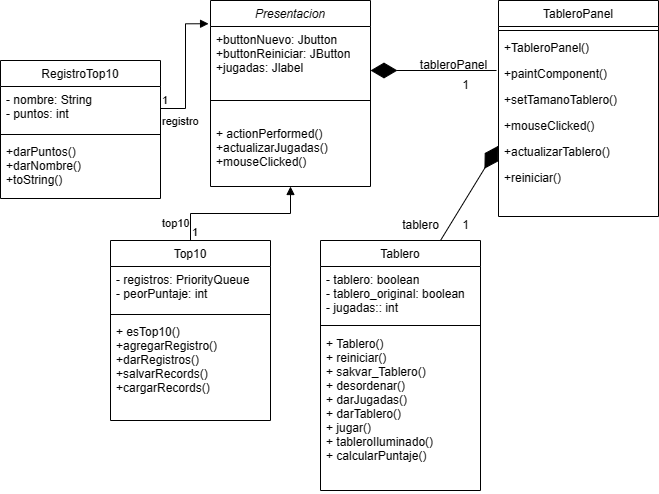

The diagram above was exported from draw.io. Its source (the exported page's mxGraphModel, read from the mxfile embedded in the PNG):
<mxGraphModel dx="1002" dy="569" grid="1" gridSize="10" guides="1" tooltips="1" connect="1" arrows="1" fold="1" page="1" pageScale="1" pageWidth="827" pageHeight="1169" math="0" shadow="0">
  <root>
    <mxCell id="WIyWlLk6GJQsqaUBKTNV-0" />
    <mxCell id="WIyWlLk6GJQsqaUBKTNV-1" parent="WIyWlLk6GJQsqaUBKTNV-0" />
    <mxCell id="zkfFHV4jXpPFQw0GAbJ--0" value="Presentacion" style="swimlane;fontStyle=2;align=center;verticalAlign=top;childLayout=stackLayout;horizontal=1;startSize=26;horizontalStack=0;resizeParent=1;resizeLast=0;collapsible=1;marginBottom=0;rounded=0;shadow=0;strokeWidth=1;" parent="WIyWlLk6GJQsqaUBKTNV-1" vertex="1">
      <mxGeometry x="220" y="120" width="160" height="186" as="geometry">
        <mxRectangle x="230" y="140" width="160" height="26" as="alternateBounds" />
      </mxGeometry>
    </mxCell>
    <mxCell id="zkfFHV4jXpPFQw0GAbJ--2" value="+buttonNuevo: Jbutton&#10;+buttonReiniciar: JButton&#10;+jugadas: Jlabel&#10;" style="text;align=left;verticalAlign=top;spacingLeft=4;spacingRight=4;overflow=hidden;rotatable=0;points=[[0,0.5],[1,0.5]];portConstraint=eastwest;rounded=0;shadow=0;html=0;" parent="zkfFHV4jXpPFQw0GAbJ--0" vertex="1">
      <mxGeometry y="26" width="160" height="54" as="geometry" />
    </mxCell>
    <mxCell id="zkfFHV4jXpPFQw0GAbJ--4" value="" style="line;html=1;strokeWidth=1;align=left;verticalAlign=middle;spacingTop=-1;spacingLeft=3;spacingRight=3;rotatable=0;labelPosition=right;points=[];portConstraint=eastwest;" parent="zkfFHV4jXpPFQw0GAbJ--0" vertex="1">
      <mxGeometry y="80" width="160" height="40" as="geometry" />
    </mxCell>
    <mxCell id="zkfFHV4jXpPFQw0GAbJ--5" value="+ actionPerformed()&#10;+actualizarJugadas()&#10;+mouseClicked()&#10;" style="text;align=left;verticalAlign=top;spacingLeft=4;spacingRight=4;overflow=hidden;rotatable=0;points=[[0,0.5],[1,0.5]];portConstraint=eastwest;" parent="zkfFHV4jXpPFQw0GAbJ--0" vertex="1">
      <mxGeometry y="120" width="160" height="66" as="geometry" />
    </mxCell>
    <mxCell id="zkfFHV4jXpPFQw0GAbJ--6" value="Top10" style="swimlane;fontStyle=0;align=center;verticalAlign=top;childLayout=stackLayout;horizontal=1;startSize=26;horizontalStack=0;resizeParent=1;resizeLast=0;collapsible=1;marginBottom=0;rounded=0;shadow=0;strokeWidth=1;" parent="WIyWlLk6GJQsqaUBKTNV-1" vertex="1">
      <mxGeometry x="120" y="360" width="160" height="180" as="geometry">
        <mxRectangle x="130" y="380" width="160" height="26" as="alternateBounds" />
      </mxGeometry>
    </mxCell>
    <mxCell id="zkfFHV4jXpPFQw0GAbJ--7" value="- registros: PriorityQueue&#10;- peorPuntaje: int&#10;" style="text;align=left;verticalAlign=top;spacingLeft=4;spacingRight=4;overflow=hidden;rotatable=0;points=[[0,0.5],[1,0.5]];portConstraint=eastwest;" parent="zkfFHV4jXpPFQw0GAbJ--6" vertex="1">
      <mxGeometry y="26" width="160" height="44" as="geometry" />
    </mxCell>
    <mxCell id="zkfFHV4jXpPFQw0GAbJ--9" value="" style="line;html=1;strokeWidth=1;align=left;verticalAlign=middle;spacingTop=-1;spacingLeft=3;spacingRight=3;rotatable=0;labelPosition=right;points=[];portConstraint=eastwest;" parent="zkfFHV4jXpPFQw0GAbJ--6" vertex="1">
      <mxGeometry y="70" width="160" height="8" as="geometry" />
    </mxCell>
    <mxCell id="zkfFHV4jXpPFQw0GAbJ--11" value="+ esTop10()&#10;+agregarRegistro()&#10;+darRegistros()&#10;+salvarRecords()&#10;+cargarRecords()&#10;" style="text;align=left;verticalAlign=top;spacingLeft=4;spacingRight=4;overflow=hidden;rotatable=0;points=[[0,0.5],[1,0.5]];portConstraint=eastwest;" parent="zkfFHV4jXpPFQw0GAbJ--6" vertex="1">
      <mxGeometry y="78" width="160" height="102" as="geometry" />
    </mxCell>
    <mxCell id="zkfFHV4jXpPFQw0GAbJ--13" value="Tablero" style="swimlane;fontStyle=0;align=center;verticalAlign=top;childLayout=stackLayout;horizontal=1;startSize=26;horizontalStack=0;resizeParent=1;resizeLast=0;collapsible=1;marginBottom=0;rounded=0;shadow=0;strokeWidth=1;" parent="WIyWlLk6GJQsqaUBKTNV-1" vertex="1">
      <mxGeometry x="330" y="360" width="160" height="250" as="geometry">
        <mxRectangle x="340" y="380" width="170" height="26" as="alternateBounds" />
      </mxGeometry>
    </mxCell>
    <mxCell id="zkfFHV4jXpPFQw0GAbJ--14" value="- tablero: boolean&#10;- tablero_original: boolean&#10;- jugadas:: int&#10;" style="text;align=left;verticalAlign=top;spacingLeft=4;spacingRight=4;overflow=hidden;rotatable=0;points=[[0,0.5],[1,0.5]];portConstraint=eastwest;" parent="zkfFHV4jXpPFQw0GAbJ--13" vertex="1">
      <mxGeometry y="26" width="160" height="54" as="geometry" />
    </mxCell>
    <mxCell id="zkfFHV4jXpPFQw0GAbJ--15" value="" style="line;html=1;strokeWidth=1;align=left;verticalAlign=middle;spacingTop=-1;spacingLeft=3;spacingRight=3;rotatable=0;labelPosition=right;points=[];portConstraint=eastwest;" parent="zkfFHV4jXpPFQw0GAbJ--13" vertex="1">
      <mxGeometry y="80" width="160" height="10" as="geometry" />
    </mxCell>
    <mxCell id="mHh3cJbzeG3eraD21dPa-23" value="+ Tablero()&#10;+ reiniciar()&#10;+ sakvar_Tablero()&#10;+ desordenar()&#10;+ darJugadas()&#10;+ darTablero()&#10;+ jugar()&#10;+ tableroIluminado()&#10;+ calcularPuntaje()" style="text;align=left;verticalAlign=top;spacingLeft=4;spacingRight=4;overflow=hidden;rotatable=0;points=[[0,0.5],[1,0.5]];portConstraint=eastwest;" vertex="1" parent="zkfFHV4jXpPFQw0GAbJ--13">
      <mxGeometry y="90" width="160" height="160" as="geometry" />
    </mxCell>
    <mxCell id="zkfFHV4jXpPFQw0GAbJ--17" value="TableroPanel" style="swimlane;fontStyle=0;align=center;verticalAlign=top;childLayout=stackLayout;horizontal=1;startSize=26;horizontalStack=0;resizeParent=1;resizeLast=0;collapsible=1;marginBottom=0;rounded=0;shadow=0;strokeWidth=1;" parent="WIyWlLk6GJQsqaUBKTNV-1" vertex="1">
      <mxGeometry x="508" y="120" width="160" height="216" as="geometry">
        <mxRectangle x="550" y="140" width="160" height="26" as="alternateBounds" />
      </mxGeometry>
    </mxCell>
    <mxCell id="zkfFHV4jXpPFQw0GAbJ--23" value="" style="line;html=1;strokeWidth=1;align=left;verticalAlign=middle;spacingTop=-1;spacingLeft=3;spacingRight=3;rotatable=0;labelPosition=right;points=[];portConstraint=eastwest;" parent="zkfFHV4jXpPFQw0GAbJ--17" vertex="1">
      <mxGeometry y="26" width="160" height="8" as="geometry" />
    </mxCell>
    <mxCell id="zkfFHV4jXpPFQw0GAbJ--24" value="+TableroPanel()" style="text;align=left;verticalAlign=top;spacingLeft=4;spacingRight=4;overflow=hidden;rotatable=0;points=[[0,0.5],[1,0.5]];portConstraint=eastwest;" parent="zkfFHV4jXpPFQw0GAbJ--17" vertex="1">
      <mxGeometry y="34" width="160" height="26" as="geometry" />
    </mxCell>
    <mxCell id="zkfFHV4jXpPFQw0GAbJ--25" value="+paintComponent()&#10;" style="text;align=left;verticalAlign=top;spacingLeft=4;spacingRight=4;overflow=hidden;rotatable=0;points=[[0,0.5],[1,0.5]];portConstraint=eastwest;" parent="zkfFHV4jXpPFQw0GAbJ--17" vertex="1">
      <mxGeometry y="60" width="160" height="26" as="geometry" />
    </mxCell>
    <mxCell id="mHh3cJbzeG3eraD21dPa-9" value="" style="endArrow=diamondThin;endFill=1;endSize=24;html=1;rounded=0;exitX=0.75;exitY=0;exitDx=0;exitDy=0;entryX=0.75;entryY=0;entryDx=0;entryDy=0;" edge="1" parent="zkfFHV4jXpPFQw0GAbJ--17" source="zkfFHV4jXpPFQw0GAbJ--13">
      <mxGeometry width="160" relative="1" as="geometry">
        <mxPoint x="56.72000000000003" y="34.00399999999996" as="sourcePoint" />
        <mxPoint y="145.2" as="targetPoint" />
      </mxGeometry>
    </mxCell>
    <mxCell id="mHh3cJbzeG3eraD21dPa-19" value="+setTamanoTablero()" style="text;align=left;verticalAlign=top;spacingLeft=4;spacingRight=4;overflow=hidden;rotatable=0;points=[[0,0.5],[1,0.5]];portConstraint=eastwest;" vertex="1" parent="zkfFHV4jXpPFQw0GAbJ--17">
      <mxGeometry y="86" width="160" height="26" as="geometry" />
    </mxCell>
    <mxCell id="mHh3cJbzeG3eraD21dPa-20" value="+mouseClicked()&#10;" style="text;align=left;verticalAlign=top;spacingLeft=4;spacingRight=4;overflow=hidden;rotatable=0;points=[[0,0.5],[1,0.5]];portConstraint=eastwest;" vertex="1" parent="zkfFHV4jXpPFQw0GAbJ--17">
      <mxGeometry y="112" width="160" height="26" as="geometry" />
    </mxCell>
    <mxCell id="mHh3cJbzeG3eraD21dPa-21" value="+actualizarTablero()" style="text;align=left;verticalAlign=top;spacingLeft=4;spacingRight=4;overflow=hidden;rotatable=0;points=[[0,0.5],[1,0.5]];portConstraint=eastwest;" vertex="1" parent="zkfFHV4jXpPFQw0GAbJ--17">
      <mxGeometry y="138" width="160" height="26" as="geometry" />
    </mxCell>
    <mxCell id="mHh3cJbzeG3eraD21dPa-22" value="+reiniciar()" style="text;align=left;verticalAlign=top;spacingLeft=4;spacingRight=4;overflow=hidden;rotatable=0;points=[[0,0.5],[1,0.5]];portConstraint=eastwest;" vertex="1" parent="zkfFHV4jXpPFQw0GAbJ--17">
      <mxGeometry y="164" width="160" height="26" as="geometry" />
    </mxCell>
    <mxCell id="mHh3cJbzeG3eraD21dPa-0" value="RegistroTop10" style="swimlane;fontStyle=0;align=center;verticalAlign=top;childLayout=stackLayout;horizontal=1;startSize=26;horizontalStack=0;resizeParent=1;resizeLast=0;collapsible=1;marginBottom=0;rounded=0;shadow=0;strokeWidth=1;" vertex="1" parent="WIyWlLk6GJQsqaUBKTNV-1">
      <mxGeometry x="10" y="180" width="160" height="138" as="geometry">
        <mxRectangle x="130" y="380" width="160" height="26" as="alternateBounds" />
      </mxGeometry>
    </mxCell>
    <mxCell id="mHh3cJbzeG3eraD21dPa-1" value="- nombre: String&#10;- puntos: int" style="text;align=left;verticalAlign=top;spacingLeft=4;spacingRight=4;overflow=hidden;rotatable=0;points=[[0,0.5],[1,0.5]];portConstraint=eastwest;" vertex="1" parent="mHh3cJbzeG3eraD21dPa-0">
      <mxGeometry y="26" width="160" height="44" as="geometry" />
    </mxCell>
    <mxCell id="mHh3cJbzeG3eraD21dPa-3" value="" style="line;html=1;strokeWidth=1;align=left;verticalAlign=middle;spacingTop=-1;spacingLeft=3;spacingRight=3;rotatable=0;labelPosition=right;points=[];portConstraint=eastwest;" vertex="1" parent="mHh3cJbzeG3eraD21dPa-0">
      <mxGeometry y="70" width="160" height="8" as="geometry" />
    </mxCell>
    <mxCell id="mHh3cJbzeG3eraD21dPa-5" value="+darPuntos()&#10;+darNombre()&#10;+toString()" style="text;align=left;verticalAlign=top;spacingLeft=4;spacingRight=4;overflow=hidden;rotatable=0;points=[[0,0.5],[1,0.5]];portConstraint=eastwest;" vertex="1" parent="mHh3cJbzeG3eraD21dPa-0">
      <mxGeometry y="78" width="160" height="52" as="geometry" />
    </mxCell>
    <mxCell id="mHh3cJbzeG3eraD21dPa-6" value="" style="endArrow=diamondThin;endFill=1;endSize=24;html=1;rounded=0;exitX=0.978;exitY=0.667;exitDx=0;exitDy=0;exitPerimeter=0;" edge="1" parent="WIyWlLk6GJQsqaUBKTNV-1" source="mHh3cJbzeG3eraD21dPa-7" target="zkfFHV4jXpPFQw0GAbJ--2">
      <mxGeometry width="160" relative="1" as="geometry">
        <mxPoint x="505.28" y="192.40999999999997" as="sourcePoint" />
        <mxPoint x="490" y="300" as="targetPoint" />
        <Array as="points">
          <mxPoint x="380" y="190" />
        </Array>
      </mxGeometry>
    </mxCell>
    <mxCell id="mHh3cJbzeG3eraD21dPa-7" value="tableroPanel" style="text;html=1;align=center;verticalAlign=middle;resizable=0;points=[];autosize=1;strokeColor=none;fillColor=none;" vertex="1" parent="WIyWlLk6GJQsqaUBKTNV-1">
      <mxGeometry x="418" y="170" width="90" height="30" as="geometry" />
    </mxCell>
    <mxCell id="mHh3cJbzeG3eraD21dPa-8" value="1" style="text;html=1;align=center;verticalAlign=middle;resizable=0;points=[];autosize=1;strokeColor=none;fillColor=none;" vertex="1" parent="WIyWlLk6GJQsqaUBKTNV-1">
      <mxGeometry x="460" y="190" width="30" height="30" as="geometry" />
    </mxCell>
    <mxCell id="mHh3cJbzeG3eraD21dPa-10" value="tablero" style="text;html=1;align=center;verticalAlign=middle;resizable=0;points=[];autosize=1;strokeColor=none;fillColor=none;" vertex="1" parent="WIyWlLk6GJQsqaUBKTNV-1">
      <mxGeometry x="400" y="330" width="60" height="30" as="geometry" />
    </mxCell>
    <mxCell id="mHh3cJbzeG3eraD21dPa-11" value="1" style="text;html=1;align=center;verticalAlign=middle;resizable=0;points=[];autosize=1;strokeColor=none;fillColor=none;" vertex="1" parent="WIyWlLk6GJQsqaUBKTNV-1">
      <mxGeometry x="460" y="330" width="30" height="30" as="geometry" />
    </mxCell>
    <mxCell id="mHh3cJbzeG3eraD21dPa-12" value="registro" style="endArrow=block;endFill=1;html=1;edgeStyle=orthogonalEdgeStyle;align=left;verticalAlign=top;rounded=0;exitX=1;exitY=0.5;exitDx=0;exitDy=0;entryX=-0.012;entryY=0.125;entryDx=0;entryDy=0;entryPerimeter=0;" edge="1" parent="WIyWlLk6GJQsqaUBKTNV-1" source="mHh3cJbzeG3eraD21dPa-1" target="zkfFHV4jXpPFQw0GAbJ--0">
      <mxGeometry x="-1" relative="1" as="geometry">
        <mxPoint x="330" y="300" as="sourcePoint" />
        <mxPoint x="490" y="300" as="targetPoint" />
      </mxGeometry>
    </mxCell>
    <mxCell id="mHh3cJbzeG3eraD21dPa-13" value="1" style="edgeLabel;resizable=0;html=1;align=left;verticalAlign=bottom;" connectable="0" vertex="1" parent="mHh3cJbzeG3eraD21dPa-12">
      <mxGeometry x="-1" relative="1" as="geometry" />
    </mxCell>
    <mxCell id="mHh3cJbzeG3eraD21dPa-17" value="top10" style="endArrow=block;endFill=1;html=1;edgeStyle=orthogonalEdgeStyle;align=left;verticalAlign=top;rounded=0;exitX=0.5;exitY=0;exitDx=0;exitDy=0;entryX=0.5;entryY=1;entryDx=0;entryDy=0;" edge="1" parent="WIyWlLk6GJQsqaUBKTNV-1" source="zkfFHV4jXpPFQw0GAbJ--6" target="zkfFHV4jXpPFQw0GAbJ--0">
      <mxGeometry x="-0.6494" y="30" relative="1" as="geometry">
        <mxPoint x="330" y="300" as="sourcePoint" />
        <mxPoint x="490" y="300" as="targetPoint" />
        <mxPoint x="-30" y="27" as="offset" />
      </mxGeometry>
    </mxCell>
    <mxCell id="mHh3cJbzeG3eraD21dPa-18" value="1" style="edgeLabel;resizable=0;html=1;align=left;verticalAlign=bottom;" connectable="0" vertex="1" parent="mHh3cJbzeG3eraD21dPa-17">
      <mxGeometry x="-1" relative="1" as="geometry" />
    </mxCell>
  </root>
</mxGraphModel>